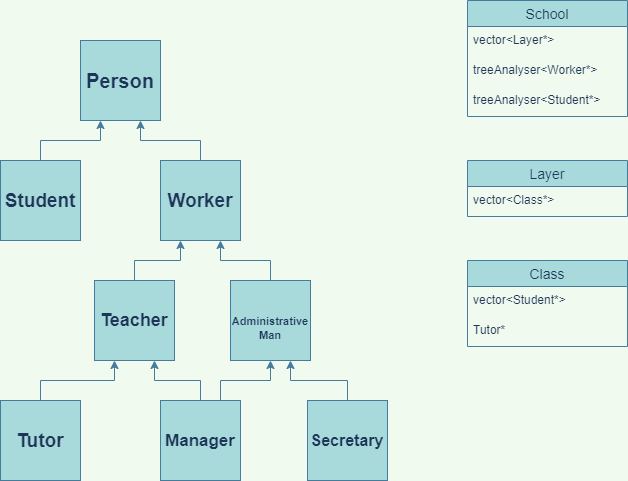

The diagram above was exported from draw.io. Its source (the exported page's mxGraphModel, read from the mxfile embedded in the PNG):
<mxGraphModel dx="1422" dy="762" grid="1" gridSize="10" guides="1" tooltips="1" connect="1" arrows="1" fold="1" page="1" pageScale="1" pageWidth="827" pageHeight="1169" background="#F1FAEE" math="0" shadow="0">
  <root>
    <mxCell id="0" />
    <mxCell id="1" parent="0" />
    <mxCell id="AmeBiWZNOJaGpeClGkvO-11" style="edgeStyle=orthogonalEdgeStyle;rounded=0;orthogonalLoop=1;jettySize=auto;html=1;exitX=0.5;exitY=0;exitDx=0;exitDy=0;entryX=0.25;entryY=1;entryDx=0;entryDy=0;labelBackgroundColor=#F1FAEE;strokeColor=#457B9D;fontColor=#1D3557;" parent="1" source="AmeBiWZNOJaGpeClGkvO-1" target="AmeBiWZNOJaGpeClGkvO-5" edge="1">
      <mxGeometry relative="1" as="geometry" />
    </mxCell>
    <mxCell id="AmeBiWZNOJaGpeClGkvO-1" value="&lt;b&gt;&lt;font style=&quot;font-size: 19px&quot;&gt;Tutor&lt;/font&gt;&lt;/b&gt;" style="whiteSpace=wrap;html=1;aspect=fixed;fillColor=#A8DADC;strokeColor=#457B9D;fontColor=#1D3557;" parent="1" vertex="1">
      <mxGeometry x="123" y="440" width="80" height="80" as="geometry" />
    </mxCell>
    <mxCell id="AmeBiWZNOJaGpeClGkvO-15" style="edgeStyle=orthogonalEdgeStyle;rounded=0;orthogonalLoop=1;jettySize=auto;html=1;exitX=0.5;exitY=0;exitDx=0;exitDy=0;entryX=0.75;entryY=1;entryDx=0;entryDy=0;fontSize=16;labelBackgroundColor=#F1FAEE;strokeColor=#457B9D;fontColor=#1D3557;" parent="1" source="AmeBiWZNOJaGpeClGkvO-3" target="AmeBiWZNOJaGpeClGkvO-5" edge="1">
      <mxGeometry relative="1" as="geometry" />
    </mxCell>
    <mxCell id="AmeBiWZNOJaGpeClGkvO-17" style="edgeStyle=orthogonalEdgeStyle;rounded=0;orthogonalLoop=1;jettySize=auto;html=1;exitX=0.75;exitY=0;exitDx=0;exitDy=0;entryX=0.5;entryY=1;entryDx=0;entryDy=0;fontSize=16;labelBackgroundColor=#F1FAEE;strokeColor=#457B9D;fontColor=#1D3557;" parent="1" source="AmeBiWZNOJaGpeClGkvO-3" target="AmeBiWZNOJaGpeClGkvO-4" edge="1">
      <mxGeometry relative="1" as="geometry" />
    </mxCell>
    <mxCell id="AmeBiWZNOJaGpeClGkvO-3" value="&lt;b&gt;&lt;font style=&quot;font-size: 17px&quot;&gt;Manager&lt;/font&gt;&lt;/b&gt;" style="whiteSpace=wrap;html=1;aspect=fixed;fillColor=#A8DADC;strokeColor=#457B9D;fontColor=#1D3557;" parent="1" vertex="1">
      <mxGeometry x="283" y="440" width="80" height="80" as="geometry" />
    </mxCell>
    <mxCell id="AmeBiWZNOJaGpeClGkvO-19" style="edgeStyle=orthogonalEdgeStyle;rounded=0;orthogonalLoop=1;jettySize=auto;html=1;exitX=0.5;exitY=0;exitDx=0;exitDy=0;entryX=0.75;entryY=1;entryDx=0;entryDy=0;fontSize=16;labelBackgroundColor=#F1FAEE;strokeColor=#457B9D;fontColor=#1D3557;" parent="1" source="AmeBiWZNOJaGpeClGkvO-4" target="AmeBiWZNOJaGpeClGkvO-7" edge="1">
      <mxGeometry relative="1" as="geometry" />
    </mxCell>
    <mxCell id="AmeBiWZNOJaGpeClGkvO-4" value="&lt;br&gt;&lt;font style=&quot;font-size: 11px&quot;&gt;&lt;font face=&quot;helvetica&quot; style=&quot;font-size: 11px&quot;&gt;&lt;b&gt;Administrative&lt;br&gt;Man&lt;/b&gt;&lt;/font&gt;&lt;br&gt;&lt;/font&gt;" style="whiteSpace=wrap;html=1;aspect=fixed;fillColor=#A8DADC;strokeColor=#457B9D;fontColor=#1D3557;" parent="1" vertex="1">
      <mxGeometry x="353" y="320" width="80" height="80" as="geometry" />
    </mxCell>
    <mxCell id="AmeBiWZNOJaGpeClGkvO-21" style="edgeStyle=orthogonalEdgeStyle;rounded=0;orthogonalLoop=1;jettySize=auto;html=1;exitX=0.5;exitY=0;exitDx=0;exitDy=0;entryX=0.25;entryY=1;entryDx=0;entryDy=0;fontSize=16;labelBackgroundColor=#F1FAEE;strokeColor=#457B9D;fontColor=#1D3557;" parent="1" source="AmeBiWZNOJaGpeClGkvO-5" target="AmeBiWZNOJaGpeClGkvO-7" edge="1">
      <mxGeometry relative="1" as="geometry" />
    </mxCell>
    <mxCell id="AmeBiWZNOJaGpeClGkvO-5" value="&lt;b&gt;&lt;font style=&quot;font-size: 18px&quot;&gt;Teacher&lt;/font&gt;&lt;/b&gt;" style="whiteSpace=wrap;html=1;aspect=fixed;fillColor=#A8DADC;strokeColor=#457B9D;fontColor=#1D3557;" parent="1" vertex="1">
      <mxGeometry x="217" y="320" width="80" height="80" as="geometry" />
    </mxCell>
    <mxCell id="AmeBiWZNOJaGpeClGkvO-18" style="edgeStyle=orthogonalEdgeStyle;rounded=0;orthogonalLoop=1;jettySize=auto;html=1;exitX=0.5;exitY=0;exitDx=0;exitDy=0;entryX=0.75;entryY=1;entryDx=0;entryDy=0;fontSize=16;labelBackgroundColor=#F1FAEE;strokeColor=#457B9D;fontColor=#1D3557;" parent="1" source="AmeBiWZNOJaGpeClGkvO-6" target="AmeBiWZNOJaGpeClGkvO-4" edge="1">
      <mxGeometry relative="1" as="geometry" />
    </mxCell>
    <mxCell id="AmeBiWZNOJaGpeClGkvO-6" value="&lt;font face=&quot;helvetica&quot; size=&quot;1&quot;&gt;&lt;b style=&quot;font-size: 16px&quot;&gt;Secretary&lt;/b&gt;&lt;/font&gt;" style="whiteSpace=wrap;html=1;aspect=fixed;fillColor=#A8DADC;strokeColor=#457B9D;fontColor=#1D3557;" parent="1" vertex="1">
      <mxGeometry x="430" y="440" width="80" height="80" as="geometry" />
    </mxCell>
    <mxCell id="AmeBiWZNOJaGpeClGkvO-24" style="edgeStyle=orthogonalEdgeStyle;rounded=0;orthogonalLoop=1;jettySize=auto;html=1;exitX=0.5;exitY=0;exitDx=0;exitDy=0;entryX=0.75;entryY=1;entryDx=0;entryDy=0;fontSize=16;labelBackgroundColor=#F1FAEE;strokeColor=#457B9D;fontColor=#1D3557;" parent="1" source="AmeBiWZNOJaGpeClGkvO-7" target="AmeBiWZNOJaGpeClGkvO-9" edge="1">
      <mxGeometry relative="1" as="geometry" />
    </mxCell>
    <mxCell id="AmeBiWZNOJaGpeClGkvO-7" value="&lt;font face=&quot;helvetica&quot;&gt;&lt;span style=&quot;font-size: 19px&quot;&gt;&lt;b&gt;Worker&lt;br&gt;&lt;/b&gt;&lt;/span&gt;&lt;/font&gt;" style="whiteSpace=wrap;html=1;aspect=fixed;fillColor=#A8DADC;strokeColor=#457B9D;fontColor=#1D3557;" parent="1" vertex="1">
      <mxGeometry x="283" y="200" width="80" height="80" as="geometry" />
    </mxCell>
    <mxCell id="AmeBiWZNOJaGpeClGkvO-22" style="edgeStyle=orthogonalEdgeStyle;rounded=0;orthogonalLoop=1;jettySize=auto;html=1;exitX=0.5;exitY=0;exitDx=0;exitDy=0;entryX=0.25;entryY=1;entryDx=0;entryDy=0;fontSize=16;labelBackgroundColor=#F1FAEE;strokeColor=#457B9D;fontColor=#1D3557;" parent="1" source="AmeBiWZNOJaGpeClGkvO-8" target="AmeBiWZNOJaGpeClGkvO-9" edge="1">
      <mxGeometry relative="1" as="geometry" />
    </mxCell>
    <mxCell id="AmeBiWZNOJaGpeClGkvO-8" value="&lt;b&gt;&lt;font style=&quot;font-size: 19px&quot;&gt;Student&lt;/font&gt;&lt;/b&gt;" style="whiteSpace=wrap;html=1;aspect=fixed;fillColor=#A8DADC;strokeColor=#457B9D;fontColor=#1D3557;" parent="1" vertex="1">
      <mxGeometry x="123" y="200" width="80" height="80" as="geometry" />
    </mxCell>
    <mxCell id="AmeBiWZNOJaGpeClGkvO-9" value="&lt;font style=&quot;font-size: 20px&quot;&gt;&lt;b&gt;Person&lt;/b&gt;&lt;/font&gt;" style="whiteSpace=wrap;html=1;aspect=fixed;fillColor=#A8DADC;strokeColor=#457B9D;fontColor=#1D3557;" parent="1" vertex="1">
      <mxGeometry x="203" y="80" width="80" height="80" as="geometry" />
    </mxCell>
    <mxCell id="AmeBiWZNOJaGpeClGkvO-33" value="School" style="swimlane;fontStyle=0;childLayout=stackLayout;horizontal=1;startSize=26;horizontalStack=0;resizeParent=1;resizeParentMax=0;resizeLast=0;collapsible=1;marginBottom=0;align=center;fontSize=14;fillColor=#A8DADC;strokeColor=#457B9D;fontColor=#1D3557;" parent="1" vertex="1">
      <mxGeometry x="590" y="40" width="160" height="116" as="geometry" />
    </mxCell>
    <mxCell id="AmeBiWZNOJaGpeClGkvO-34" value="vector&lt;Layer*&gt;" style="text;strokeColor=none;fillColor=none;spacingLeft=4;spacingRight=4;overflow=hidden;rotatable=0;points=[[0,0.5],[1,0.5]];portConstraint=eastwest;fontSize=12;fontColor=#1D3557;" parent="AmeBiWZNOJaGpeClGkvO-33" vertex="1">
      <mxGeometry y="26" width="160" height="30" as="geometry" />
    </mxCell>
    <mxCell id="AmeBiWZNOJaGpeClGkvO-35" value="treeAnalyser&lt;Worker*&gt;" style="text;strokeColor=none;fillColor=none;spacingLeft=4;spacingRight=4;overflow=hidden;rotatable=0;points=[[0,0.5],[1,0.5]];portConstraint=eastwest;fontSize=12;fontColor=#1D3557;" parent="AmeBiWZNOJaGpeClGkvO-33" vertex="1">
      <mxGeometry y="56" width="160" height="30" as="geometry" />
    </mxCell>
    <mxCell id="AmeBiWZNOJaGpeClGkvO-36" value="treeAnalyser&lt;Student*&gt;" style="text;strokeColor=none;fillColor=none;spacingLeft=4;spacingRight=4;overflow=hidden;rotatable=0;points=[[0,0.5],[1,0.5]];portConstraint=eastwest;fontSize=12;fontColor=#1D3557;" parent="AmeBiWZNOJaGpeClGkvO-33" vertex="1">
      <mxGeometry y="86" width="160" height="30" as="geometry" />
    </mxCell>
    <mxCell id="AmeBiWZNOJaGpeClGkvO-41" value="Layer" style="swimlane;fontStyle=0;childLayout=stackLayout;horizontal=1;startSize=26;horizontalStack=0;resizeParent=1;resizeParentMax=0;resizeLast=0;collapsible=1;marginBottom=0;align=center;fontSize=14;fillColor=#A8DADC;strokeColor=#457B9D;fontColor=#1D3557;" parent="1" vertex="1">
      <mxGeometry x="590" y="200" width="160" height="56" as="geometry" />
    </mxCell>
    <mxCell id="AmeBiWZNOJaGpeClGkvO-42" value="vector&lt;Class*&gt;" style="text;strokeColor=none;fillColor=none;spacingLeft=4;spacingRight=4;overflow=hidden;rotatable=0;points=[[0,0.5],[1,0.5]];portConstraint=eastwest;fontSize=12;fontColor=#1D3557;" parent="AmeBiWZNOJaGpeClGkvO-41" vertex="1">
      <mxGeometry y="26" width="160" height="30" as="geometry" />
    </mxCell>
    <mxCell id="AmeBiWZNOJaGpeClGkvO-45" value="Class" style="swimlane;fontStyle=0;childLayout=stackLayout;horizontal=1;startSize=26;horizontalStack=0;resizeParent=1;resizeParentMax=0;resizeLast=0;collapsible=1;marginBottom=0;align=center;fontSize=14;fillColor=#A8DADC;strokeColor=#457B9D;fontColor=#1D3557;" parent="1" vertex="1">
      <mxGeometry x="590" y="300" width="160" height="86" as="geometry" />
    </mxCell>
    <mxCell id="AmeBiWZNOJaGpeClGkvO-46" value="vector&lt;Student*&gt;" style="text;strokeColor=none;fillColor=none;spacingLeft=4;spacingRight=4;overflow=hidden;rotatable=0;points=[[0,0.5],[1,0.5]];portConstraint=eastwest;fontSize=12;fontColor=#1D3557;" parent="AmeBiWZNOJaGpeClGkvO-45" vertex="1">
      <mxGeometry y="26" width="160" height="30" as="geometry" />
    </mxCell>
    <mxCell id="AmeBiWZNOJaGpeClGkvO-47" value="Tutor*" style="text;strokeColor=none;fillColor=none;spacingLeft=4;spacingRight=4;overflow=hidden;rotatable=0;points=[[0,0.5],[1,0.5]];portConstraint=eastwest;fontSize=12;fontColor=#1D3557;" parent="AmeBiWZNOJaGpeClGkvO-45" vertex="1">
      <mxGeometry y="56" width="160" height="30" as="geometry" />
    </mxCell>
  </root>
</mxGraphModel>